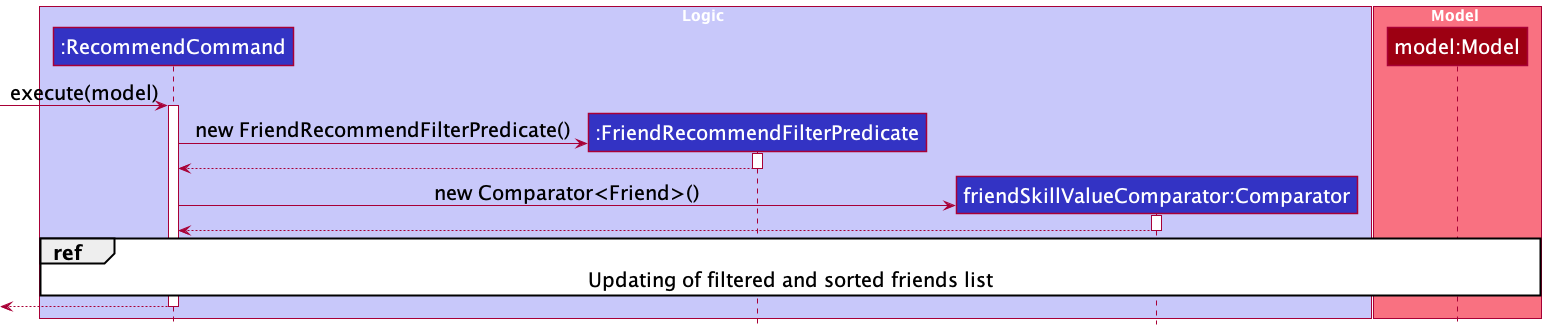

The diagram above was rendered by PlantUML. Its source (embedded in the PNG):
@startuml
!include style.puml
skinparam defaultFontSize 20

box Logic LOGIC_COLOR_T1
participant ":RecommendCommand" as RecommendCommand LOGIC_COLOR
participant ":FriendRecommendFilterPredicate" as FriendRecommendFilterPredicate LOGIC_COLOR
participant "friendSkillValueComparator:Comparator" as Comparator LOGIC_COLOR
end box

box Model MODEL_COLOR_T1
participant "model:Model" as Model MODEL_COLOR
end box

-> RecommendCommand: execute(model)
activate RecommendCommand

create FriendRecommendFilterPredicate
RecommendCommand -> FriendRecommendFilterPredicate: new FriendRecommendFilterPredicate()
activate FriendRecommendFilterPredicate

RecommendCommand <-- FriendRecommendFilterPredicate
deactivate FriendRecommendFilterPredicate

create Comparator
RecommendCommand -> Comparator: new Comparator<Friend>()
activate Comparator

RecommendCommand <-- Comparator
deactivate Comparator

ref over RecommendCommand, Model: Updating of filtered and sorted friends list

<-- RecommendCommand
deactivate RecommendCommand

@enduml